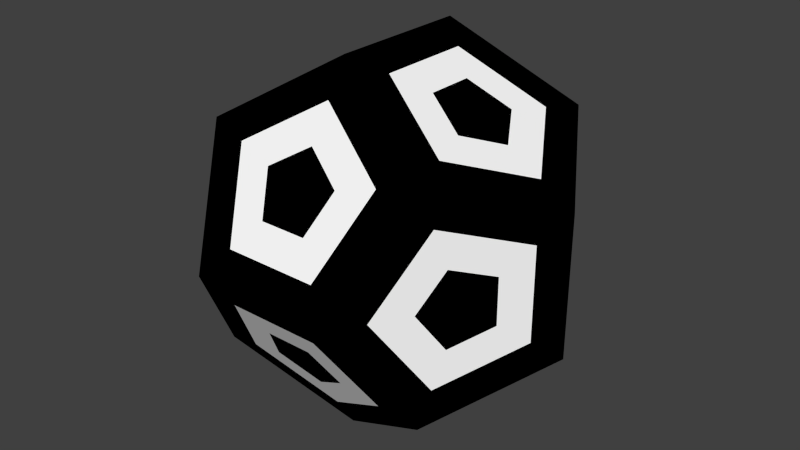# Source: m_18.blend  (saved by Blender 2.79.0; exported with 4.5.12 LTS)
import bpy
from mathutils import Matrix  # noqa: F401  (used for matrix-valued properties, if any)

bpy.ops.wm.read_factory_settings(use_empty=True)
scene = bpy.context.scene
scene.name = 'Scene'

# ---- collections
col_collection_1 = bpy.data.collections.new('Collection 1'); scene.collection.children.link(col_collection_1)

# ---- materials (node trees are filled in below, after node groups)
mat_002 = bpy.data.materials.new('Матеріал.002')
mat_002.alpha_threshold = 0.0
mat_002.use_transparent_shadow = False
mat_002.diffuse_color = (1.0, 1.0, 1.0, 1.0)
mat_002.roughness = 0.5
mat_003 = bpy.data.materials.new('Матеріал.003')
mat_003.alpha_threshold = 0.0
mat_003.use_transparent_shadow = False
mat_003.diffuse_color = (0.0, 0.0, 0.0, 1.0)
mat_003.roughness = 0.5

# ---- material node trees

# ---- world
world_world = bpy.data.worlds.new('World'); scene.world = world_world
world_world.color = (0.05088, 0.05088, 0.05088)
world_world.use_sun_shadow = False
world_world.sun_shadow_jitter_overblur = 0.0
world_world.cycles.sampling_method = 'NONE'
world_world.cycles.sample_map_resolution = 256

# ---- meshes
me_dodecahedron = bpy.data.meshes.new('Dodecahedron')
me_dodecahedron.from_pydata([(1.607, 1.607, 1.607), (1.607, 1.607, -1.607), (1.607, -1.607, 1.607), (1.607, -1.607, -1.607), (-1.607, 1.607, 1.607), (-1.607, 1.607, -1.607), (-1.607, -1.607, 1.607), (-1.607, -1.607, -1.607), (0.9931, 2.6, 0.0), (-0.9931, 2.6, 0.0), (0.9931, -2.6, 0.0), (-0.9931, -2.6, 0.0), (2.6, 0.0, 0.9931), (2.6, 0.0, -0.9931), (-2.6, 0.0, 0.9931), (-2.6, 0.0, -0.9931), (0.0, 0.9931, 2.6), (0.0, -0.9931, 2.6), (0.0, 0.9931, -2.6), (0.0, -0.9931, -2.6), (0.0, 1.881, 1.163), (1.163, 0.0, 1.881), (-1.163, 0.0, 1.881), (-1.881, 1.163, 0.0), (-1.881, -1.163, 0.0), (0.0, -1.881, 1.163), (1.881, 1.163, 0.0), (0.0, -1.881, -1.163), (-1.163, 0.0, -1.881), (1.881, -1.163, 0.0), (1.163, 0.0, -1.881), (0.0, 1.881, -1.163), (0.331, 2.6, 0.0), (-0.331, 2.6, 0.0), (-1.938, -1.071, 1.402), (-2.269, -0.5356, 1.198), (0.7752, 0.331, -2.121), (0.3876, 0.6621, -2.36), (-1.402, 1.938, 1.071), (-1.198, 2.269, 0.5356), (0.0, 0.331, 2.6), (0.0, -0.331, 2.6), (-1.459, 1.071, -1.698), (-1.311, 0.5356, -1.79), (1.071, 1.402, 1.938), (0.5356, 1.198, 2.269), (-1.071, -1.402, 1.938), (-0.5356, -1.198, 2.269), (-2.121, 0.7752, 0.331), (-2.36, 0.3876, 0.6621), (1.698, 1.459, 1.071), (1.79, 1.311, 0.5356), (2.121, -0.7752, 0.331), (2.36, -0.3876, 0.6621), (-1.938, -1.071, -1.402), (-2.269, -0.5356, -1.198), (-1.071, -1.402, -1.938), (-0.5356, -1.198, -2.269), (0.331, -2.6, 0.0), (-0.331, -2.6, 0.0), (-1.071, 1.402, 1.938), (-0.5356, 1.198, 2.269), (-1.402, -1.938, 1.071), (-1.198, -2.269, 0.5356), (1.071, -1.402, 1.938), (0.5356, -1.198, 2.269), (1.938, 1.071, -1.402), (2.269, 0.5356, -1.198), (0.0, 0.331, -2.6), (0.0, -0.331, -2.6), (1.071, -1.402, -1.938), (0.5356, -1.198, -2.269), (1.402, -1.938, -1.071), (1.198, -2.269, -0.5356), (-1.071, 1.402, -1.938), (-0.5356, 1.198, -2.269), (2.6, 0.0, 0.331), (2.6, 0.0, -0.331), (2.121, 0.7752, 0.331), (2.36, 0.3876, 0.6621), (1.938, -1.071, 1.402), (2.269, -0.5356, 1.198), (-1.402, -1.938, -1.071), (-1.198, -2.269, -0.5356), (1.402, 1.938, 1.071), (1.198, 2.269, 0.5356), (1.402, -1.938, 1.071), (1.198, -2.269, 0.5356), (1.071, 1.402, -1.938), (0.5356, 1.198, -2.269), (-0.3876, 0.6621, -2.36), (-0.7752, 0.331, -2.121), (-0.6621, 2.36, -0.3876), (-0.331, 2.121, -0.7752), (-2.6, 0.0, 0.331), (-2.6, 0.0, -0.331), (-1.938, 1.071, -1.402), (-2.269, 0.5356, -1.198), (-1.938, 1.071, 1.402), (-2.269, 0.5356, 1.198), (1.938, -1.071, -1.402), (2.269, -0.5356, -1.198), (-2.36, -0.3876, 0.6621), (-2.121, -0.7752, 0.331), (-1.402, 1.938, -1.071), (-1.198, 2.269, -0.5356), (1.402, 1.938, -1.071), (1.198, 2.269, -0.5356), (1.938, 1.071, 1.402), (2.269, 0.5356, 1.198), (-0.331, -2.121, -0.7752), (-0.6621, -2.36, -0.3876), (-0.6621, -2.36, 0.3876), (-0.331, -2.121, 0.7752), (0.3876, 0.6621, 2.36), (0.7752, 0.331, 2.121), (-0.7752, 0.331, 2.121), (-0.3876, 0.6621, 2.36), (1.071, 1.698, 1.459), (0.5356, 1.79, 1.311), (-0.331, 2.121, 0.7752), (-0.6621, 2.36, 0.3876), (-1.071, 1.698, 1.459), (-0.5356, 1.79, 1.311), (0.0, 1.289, 2.121), (0.0, 1.585, 1.642), (0.6621, 2.36, 0.3876), (0.331, 2.121, 0.7752), (2.121, 0.0, 1.289), (1.642, 0.0, 1.585), (1.311, -0.5356, 1.79), (1.459, -1.071, 1.698), (0.3876, -0.6621, 2.36), (0.7752, -0.331, 2.121), (1.311, 0.5356, 1.79), (1.459, 1.071, 1.698), (-0.7752, -0.331, 2.121), (-0.3876, -0.6621, 2.36), (-1.459, -1.071, 1.698), (-1.311, -0.5356, 1.79), (-1.642, 0.0, 1.585), (-2.121, 0.0, 1.289), (-1.459, 1.071, 1.698), (-1.311, 0.5356, 1.79), (-2.36, 0.3876, -0.6621), (-2.121, 0.7752, -0.331), (-1.79, 1.311, -0.5356), (-1.698, 1.459, -1.071), (-1.289, 2.121, 0.0), (-1.585, 1.642, 0.0), (-1.79, 1.311, 0.5356), (-1.698, 1.459, 1.071), (-2.121, -0.7752, -0.331), (-2.36, -0.3876, -0.6621), (-1.79, -1.311, 0.5356), (-1.698, -1.459, 1.071), (-1.289, -2.121, 0.0), (-1.585, -1.642, 0.0), (-1.79, -1.311, -0.5356), (-1.698, -1.459, -1.071), (1.071, -1.698, 1.459), (0.5356, -1.79, 1.311), (0.0, -1.585, 1.642), (0.0, -1.289, 2.121), (0.6621, -2.36, 0.3876), (0.331, -2.121, 0.7752), (-0.5356, -1.79, 1.311), (-1.071, -1.698, 1.459), (1.289, 2.121, 0.0), (1.585, 1.642, 0.0), (1.698, 1.459, -1.071), (1.79, 1.311, -0.5356), (2.121, 0.7752, -0.331), (2.36, 0.3876, -0.6621), (1.071, -1.698, -1.459), (0.5356, -1.79, -1.311), (0.0, -1.289, -2.121), (0.0, -1.585, -1.642), (-1.071, -1.698, -1.459), (-0.5356, -1.79, -1.311), (0.331, -2.121, -0.7752), (0.6621, -2.36, -0.3876), (-1.642, 0.0, -1.585), (-2.121, 0.0, -1.289), (-1.459, -1.071, -1.698), (-1.311, -0.5356, -1.79), (-0.7752, -0.331, -2.121), (-0.3876, -0.6621, -2.36), (1.698, -1.459, 1.071), (1.79, -1.311, 0.5356), (2.36, -0.3876, -0.6621), (2.121, -0.7752, -0.331), (1.79, -1.311, -0.5356), (1.698, -1.459, -1.071), (1.585, -1.642, 0.0), (1.289, -2.121, 0.0), (1.311, 0.5356, -1.79), (1.459, 1.071, -1.698), (0.3876, -0.6621, -2.36), (0.7752, -0.331, -2.121), (1.459, -1.071, -1.698), (1.311, -0.5356, -1.79), (1.642, 0.0, -1.585), (2.121, 0.0, -1.289), (1.071, 1.698, -1.459), (0.5356, 1.79, -1.311), (0.331, 2.121, -0.7752), (0.6621, 2.36, -0.3876), (-1.071, 1.698, -1.459), (-0.5356, 1.79, -1.311), (0.0, 1.585, -1.642), (0.0, 1.289, -2.121), (0.5356, 1.494, -1.79), (-0.8667, 2.029, -0.9232), (0.0, 2.36, -0.3876), (1.79, 0.5356, -1.494), (0.9232, 0.8667, -2.029), (0.3876, 0.0, -2.36), (2.029, -0.9232, -0.8667), (2.029, -0.9232, 0.8667), (2.36, -0.3876, 0.0), (1.494, -1.79, -0.5356), (1.494, -1.79, 0.5356), (-0.3876, 0.0, -2.36), (-0.8667, -2.029, -0.9232), (-0.5356, -1.494, -1.79), (0.5356, -1.494, -1.79), (0.0, -2.36, -0.3876), (0.8667, -2.029, -0.9232), (2.029, 0.9232, 0.8667), (-0.5356, -1.494, 1.79), (0.8667, -2.029, 0.9232), (0.5356, -1.494, 1.79), (-1.494, -1.79, 0.5356), (-2.029, -0.9232, -0.8667), (-2.36, -0.3876, 0.0), (-1.494, 1.79, -0.5356), (-2.029, 0.9232, 0.8667), (-2.36, 0.3876, 0.0), (-0.3876, 0.0, 2.36), (-1.79, 0.5356, 1.494), (-0.9232, -0.8667, 2.029), (1.79, -0.5356, 1.494), (1.79, 0.5356, 1.494), (0.9232, -0.8667, 2.029), (0.0, 2.36, 0.3876), (0.8667, 2.029, 0.9232), (0.5356, 1.494, 1.79), (-0.8667, 2.029, 0.9232), (-0.5356, 1.494, 1.79), (2.36, 0.3876, 0.0), (1.494, 1.79, 0.5356), (-1.79, -0.5356, -1.494), (-0.9232, 0.8667, -2.029), (0.0, -2.36, 0.3876), (-0.8667, -2.029, 0.9232), (0.8667, 2.029, -0.9232), (-0.5356, 1.494, -1.79), (1.494, 1.79, -0.5356), (2.029, 0.9232, -0.8667), (-2.029, -0.9232, 0.8667), (-1.494, -1.79, -0.5356), (-2.029, 0.9232, -0.8667), (-1.494, 1.79, 0.5356), (0.9232, -0.8667, -2.029), (1.79, -0.5356, -1.494), (-1.79, -0.5356, 1.494), (-0.9232, 0.8667, 2.029), (-1.79, 0.5356, -1.494), (-0.9232, -0.8667, -2.029), (0.3876, 0.0, 2.36), (0.9232, 0.8667, 2.029)], [], [(0, 44, 135), (16, 40, 114), (19, 57, 187), (15, 97, 183), (16, 61, 117), (14, 35, 141), (13, 101, 203), (3, 70, 200), (4, 38, 151), (5, 96, 147), (7, 82, 159), (6, 34, 155), (13, 67, 173), (1, 106, 170), (18, 75, 211), (8, 107, 207), (6, 62, 167), (11, 59, 112), (5, 74, 42), (7, 54, 184), (8, 85, 168), (12, 76, 79), (4, 60, 122), (9, 39, 121), (16, 45, 124), (0, 84, 118), (8, 32, 126), (17, 65, 132), (12, 109, 128), (2, 80, 131), (6, 46, 138), (4, 98, 142), (17, 41, 137), (15, 95, 144), (14, 99, 49), (9, 105, 148), (14, 94, 102), (15, 55, 153), (11, 63, 156), (2, 64, 160), (10, 87, 164), (17, 47, 163), (0, 108, 50), (3, 72, 174), (10, 58, 181), (19, 71, 176), (7, 56, 178), (11, 83, 111), (18, 68, 90), (2, 86, 188), (10, 73, 195), (13, 77, 190), (12, 81, 53), (3, 100, 193), (19, 69, 198), (18, 89, 37), (1, 66, 197), (9, 33, 92), (5, 104, 208), (1, 88, 204), (205, 210, 31), (204, 212, 205), (205, 212, 210), (212, 211, 210), (204, 88, 212), (88, 89, 212), (212, 89, 211), (89, 18, 211), (209, 93, 31), (208, 213, 209), (209, 213, 93), (213, 92, 93), (208, 104, 213), (104, 105, 213), (213, 105, 92), (105, 9, 92), (93, 206, 31), (92, 214, 93), (93, 214, 206), (214, 207, 206), (92, 33, 214), (33, 32, 214), (214, 32, 207), (32, 8, 207), (196, 202, 30), (197, 215, 196), (196, 215, 202), (215, 203, 202), (197, 66, 215), (66, 67, 215), (215, 67, 203), (67, 13, 203), (36, 196, 30), (37, 216, 36), (36, 216, 196), (216, 197, 196), (37, 89, 216), (89, 88, 216), (216, 88, 197), (88, 1, 197), (199, 36, 30), (198, 217, 199), (199, 217, 36), (217, 37, 36), (198, 69, 217), (69, 68, 217), (217, 68, 37), (68, 18, 37), (192, 191, 29), (193, 218, 192), (192, 218, 191), (218, 190, 191), (193, 100, 218), (100, 101, 218), (218, 101, 190), (101, 13, 190), (52, 189, 29), (53, 219, 52), (52, 219, 189), (219, 188, 189), (53, 81, 219), (81, 80, 219), (219, 80, 188), (80, 2, 188), (191, 52, 29), (190, 220, 191), (191, 220, 52), (220, 53, 52), (190, 77, 220), (77, 76, 220), (220, 76, 53), (76, 12, 53), (194, 192, 29), (195, 221, 194), (194, 221, 192), (221, 193, 192), (195, 73, 221), (73, 72, 221), (221, 72, 193), (72, 3, 193), (189, 194, 29), (188, 222, 189), (189, 222, 194), (222, 195, 194), (188, 86, 222), (86, 87, 222), (222, 87, 195), (87, 10, 195), (91, 186, 28), (90, 223, 91), (91, 223, 186), (223, 187, 186), (90, 68, 223), (68, 69, 223), (223, 69, 187), (69, 19, 187), (110, 179, 27), (111, 224, 110), (110, 224, 179), (224, 178, 179), (111, 83, 224), (83, 82, 224), (224, 82, 178), (82, 7, 178), (179, 177, 27), (178, 225, 179), (179, 225, 177), (225, 176, 177), (178, 56, 225), (56, 57, 225), (225, 57, 176), (57, 19, 176), (177, 175, 27), (176, 226, 177), (177, 226, 175), (226, 174, 175), (176, 71, 226), (71, 70, 226), (226, 70, 174), (70, 3, 174), (180, 110, 27), (181, 227, 180), (180, 227, 110), (227, 111, 110), (181, 58, 227), (58, 59, 227), (227, 59, 111), (59, 11, 111), (175, 180, 27), (174, 228, 175), (175, 228, 180), (228, 181, 180), (174, 72, 228), (72, 73, 228), (228, 73, 181), (73, 10, 181), (51, 78, 26), (50, 229, 51), (51, 229, 78), (229, 79, 78), (50, 108, 229), (108, 109, 229), (229, 109, 79), (109, 12, 79), (162, 166, 25), (163, 230, 162), (162, 230, 166), (230, 167, 166), (163, 47, 230), (47, 46, 230), (230, 46, 167), (46, 6, 167), (165, 161, 25), (164, 231, 165), (165, 231, 161), (231, 160, 161), (164, 87, 231), (87, 86, 231), (231, 86, 160), (86, 2, 160), (161, 162, 25), (160, 232, 161), (161, 232, 162), (232, 163, 162), (160, 64, 232), (64, 65, 232), (232, 65, 163), (65, 17, 163), (157, 154, 24), (156, 233, 157), (157, 233, 154), (233, 155, 154), (156, 63, 233), (63, 62, 233), (233, 62, 155), (62, 6, 155), (152, 158, 24), (153, 234, 152), (152, 234, 158), (234, 159, 158), (153, 55, 234), (55, 54, 234), (234, 54, 159), (54, 7, 159), (103, 152, 24), (102, 235, 103), (103, 235, 152), (235, 153, 152), (102, 94, 235), (94, 95, 235), (235, 95, 153), (95, 15, 153), (149, 146, 23), (148, 236, 149), (149, 236, 146), (236, 147, 146), (148, 105, 236), (105, 104, 236), (236, 104, 147), (104, 5, 147), (48, 150, 23), (49, 237, 48), (48, 237, 150), (237, 151, 150), (49, 99, 237), (99, 98, 237), (237, 98, 151), (98, 4, 151), (145, 48, 23), (144, 238, 145), (145, 238, 48), (238, 49, 48), (144, 95, 238), (95, 94, 238), (238, 94, 49), (94, 14, 49), (136, 116, 22), (137, 239, 136), (136, 239, 116), (239, 117, 116), (137, 41, 239), (41, 40, 239), (239, 40, 117), (40, 16, 117), (143, 140, 22), (142, 240, 143), (143, 240, 140), (240, 141, 140), (142, 98, 240), (98, 99, 240), (240, 99, 141), (99, 14, 141), (139, 136, 22), (138, 241, 139), (139, 241, 136), (241, 137, 136), (138, 46, 241), (46, 47, 241), (241, 47, 137), (47, 17, 137), (130, 129, 21), (131, 242, 130), (130, 242, 129), (242, 128, 129), (131, 80, 242), (80, 81, 242), (242, 81, 128), (81, 12, 128), (129, 134, 21), (128, 243, 129), (129, 243, 134), (243, 135, 134), (128, 109, 243), (109, 108, 243), (243, 108, 135), (108, 0, 135), (133, 130, 21), (132, 244, 133), (133, 244, 130), (244, 131, 130), (132, 65, 244), (65, 64, 244), (244, 64, 131), (64, 2, 131), (127, 120, 20), (126, 245, 127), (127, 245, 120), (245, 121, 120), (126, 32, 245), (32, 33, 245), (245, 33, 121), (33, 9, 121), (119, 127, 20), (118, 246, 119), (119, 246, 127), (246, 126, 127), (118, 84, 246), (84, 85, 246), (246, 85, 126), (85, 8, 126), (125, 119, 20), (124, 247, 125), (125, 247, 119), (247, 118, 119), (124, 45, 247), (45, 44, 247), (247, 44, 118), (44, 0, 118), (120, 123, 20), (121, 248, 120), (120, 248, 123), (248, 122, 123), (121, 39, 248), (39, 38, 248), (248, 38, 122), (38, 4, 122), (123, 125, 20), (122, 249, 123), (123, 249, 125), (249, 124, 125), (122, 60, 249), (60, 61, 249), (249, 61, 124), (61, 16, 124), (78, 172, 26), (79, 250, 78), (78, 250, 172), (250, 173, 172), (79, 76, 250), (76, 77, 250), (250, 77, 173), (77, 13, 173), (169, 51, 26), (168, 251, 169), (169, 251, 51), (251, 50, 51), (168, 85, 251), (85, 84, 251), (251, 84, 50), (84, 0, 50), (185, 182, 28), (184, 252, 185), (185, 252, 182), (252, 183, 182), (184, 54, 252), (54, 55, 252), (252, 55, 183), (55, 15, 183), (43, 91, 28), (42, 253, 43), (43, 253, 91), (253, 90, 91), (42, 74, 253), (74, 75, 253), (253, 75, 90), (75, 18, 90), (113, 165, 25), (112, 254, 113), (113, 254, 165), (254, 164, 165), (112, 59, 254), (59, 58, 254), (254, 58, 164), (58, 10, 164), (166, 113, 25), (167, 255, 166), (166, 255, 113), (255, 112, 113), (167, 62, 255), (62, 63, 255), (255, 63, 112), (63, 11, 112), (206, 205, 31), (207, 256, 206), (206, 256, 205), (256, 204, 205), (207, 107, 256), (107, 106, 256), (256, 106, 204), (106, 1, 204), (210, 209, 31), (211, 257, 210), (210, 257, 209), (257, 208, 209), (211, 75, 257), (75, 74, 257), (257, 74, 208), (74, 5, 208), (171, 169, 26), (170, 258, 171), (171, 258, 169), (258, 168, 169), (170, 106, 258), (106, 107, 258), (258, 107, 168), (107, 8, 168), (172, 171, 26), (173, 259, 172), (172, 259, 171), (259, 170, 171), (173, 67, 259), (67, 66, 259), (259, 66, 170), (66, 1, 170), (154, 103, 24), (155, 260, 154), (154, 260, 103), (260, 102, 103), (155, 34, 260), (34, 35, 260), (260, 35, 102), (35, 14, 102), (158, 157, 24), (159, 261, 158), (158, 261, 157), (261, 156, 157), (159, 82, 261), (82, 83, 261), (261, 83, 156), (83, 11, 156), (146, 145, 23), (147, 262, 146), (146, 262, 145), (262, 144, 145), (147, 96, 262), (96, 97, 262), (262, 97, 144), (97, 15, 144), (150, 149, 23), (151, 263, 150), (150, 263, 149), (263, 148, 149), (151, 38, 263), (38, 39, 263), (263, 39, 148), (39, 9, 148), (201, 199, 30), (200, 264, 201), (201, 264, 199), (264, 198, 199), (200, 70, 264), (70, 71, 264), (264, 71, 198), (71, 19, 198), (202, 201, 30), (203, 265, 202), (202, 265, 201), (265, 200, 201), (203, 101, 265), (101, 100, 265), (265, 100, 200), (100, 3, 200), (140, 139, 22), (141, 266, 140), (140, 266, 139), (266, 138, 139), (141, 35, 266), (35, 34, 266), (266, 34, 138), (34, 6, 138), (116, 143, 22), (117, 267, 116), (116, 267, 143), (267, 142, 143), (117, 61, 267), (61, 60, 267), (267, 60, 142), (60, 4, 142), (182, 43, 28), (183, 268, 182), (182, 268, 43), (268, 42, 43), (183, 97, 268), (97, 96, 268), (268, 96, 42), (96, 5, 42), (186, 185, 28), (187, 269, 186), (186, 269, 185), (269, 184, 185), (187, 57, 269), (57, 56, 269), (269, 56, 184), (56, 7, 184), (115, 133, 21), (114, 270, 115), (115, 270, 133), (270, 132, 133), (114, 40, 270), (40, 41, 270), (270, 41, 132), (41, 17, 132), (134, 115, 21), (135, 271, 134), (134, 271, 115), (271, 114, 115), (135, 44, 271), (44, 45, 271), (271, 45, 114), (45, 16, 114)])
me_dodecahedron.polygons.foreach_set('material_index', [1, 1, 1, 1, 1, 1, 1, 1, 1, 1, 1, 1, 1, 1, 1, 1, 1, 1, 1, 1, 1, 1, 1, 1, 1, 1, 1, 1, 1, 1, 1, 1, 1, 1, 1, 1, 1, 1, 1, 1, 1, 1, 1, 1, 1, 1, 1, 1, 1, 1, 1, 1, 1, 1, 1, 1, 1, 1, 1, 1, 1, 0, 0, 0, 1, 1, 1, 1, 1, 0, 0, 0, 1, 1, 1, 1, 1, 0, 0, 0, 1, 1, 1, 1, 1, 0, 0, 0, 1, 1, 1, 1, 1, 0, 0, 0, 1, 1, 1, 1, 1, 0, 0, 0, 1, 1, 1, 1, 1, 0, 0, 0, 1, 1, 1, 1, 1, 0, 0, 0, 1, 1, 1, 1, 1, 0, 0, 0, 1, 1, 1, 1, 1, 0, 0, 0, 1, 1, 1, 1, 1, 0, 0, 0, 1, 1, 1, 1, 1, 0, 0, 0, 1, 1, 1, 1, 1, 0, 0, 0, 1, 1, 1, 1, 1, 0, 0, 0, 1, 1, 1, 1, 1, 0, 0, 0, 1, 1, 1, 1, 1, 0, 0, 0, 1, 1, 1, 1, 1, 0, 0, 0, 1, 1, 1, 1, 1, 0, 0, 0, 1, 1, 1, 1, 1, 0, 0, 0, 1, 1, 1, 1, 1, 0, 0, 0, 1, 1, 1, 1, 1, 0, 0, 0, 1, 1, 1, 1, 1, 0, 0, 0, 1, 1, 1, 1, 1, 0, 0, 0, 1, 1, 1, 1, 1, 0, 0, 0, 1, 1, 1, 1, 1, 0, 0, 0, 1, 1, 1, 1, 1, 0, 0, 0, 1, 1, 1, 1, 1, 0, 0, 0, 1, 1, 1, 1, 1, 0, 0, 0, 1, 1, 1, 1, 1, 0, 0, 0, 1, 1, 1, 1, 1, 0, 0, 0, 1, 1, 1, 1, 1, 0, 0, 0, 1, 1, 1, 1, 1, 0, 0, 0, 1, 1, 1, 1, 1, 0, 0, 0, 1, 1, 1, 1, 1, 0, 0, 0, 1, 1, 1, 1, 1, 0, 0, 0, 1, 1, 1, 1, 1, 0, 0, 0, 1, 1, 1, 1, 1, 0, 0, 0, 1, 1, 1, 1, 1, 0, 0, 0, 1, 1, 1, 1, 1, 0, 0, 0, 1, 1, 1, 1, 1, 0, 0, 0, 1, 1, 1, 1, 1, 0, 0, 0, 1, 1, 1, 1, 1, 0, 0, 0, 1, 1, 1, 1, 1, 0, 0, 0, 1, 1, 1, 1, 1, 0, 0, 0, 1, 1, 1, 1, 1, 0, 0, 0, 1, 1, 1, 1, 1, 0, 0, 0, 1, 1, 1, 1, 1, 0, 0, 0, 1, 1, 1, 1, 1, 0, 0, 0, 1, 1, 1, 1, 1, 0, 0, 0, 1, 1, 1, 1, 1, 0, 0, 0, 1, 1, 1, 1, 1, 0, 0, 0, 1, 1, 1, 1, 1, 0, 0, 0, 1, 1, 1, 1, 1, 0, 0, 0, 1, 1, 1, 1, 1, 0, 0, 0, 1, 1, 1, 1, 1, 0, 0, 0, 1, 1, 1, 1, 1, 0, 0, 0, 1, 1, 1, 1, 1, 0, 0, 0, 1, 1, 1, 1, 1, 0, 0, 0, 1, 1, 1, 1, 1, 0, 0, 0, 1, 1, 1, 1, 1, 0, 0, 0, 1, 1, 1, 1])
me_dodecahedron.materials.append(mat_002)
me_dodecahedron.materials.append(mat_003)
me_dodecahedron.use_remesh_preserve_volume = False
me_dodecahedron.use_remesh_preserve_attributes = False
me_dodecahedron.use_mirror_vertex_groups = False
me_dodecahedron.update()

# ---- objects
ob_dodecahedron = bpy.data.objects.new('Dodecahedron', me_dodecahedron)

# ---- transforms, parenting, visibility, modifiers, constraints
ob_dodecahedron.location = (0.0, 0.0, 0.0)
ob_dodecahedron.lineart.crease_threshold = 0.0

# ---- collection membership
col_collection_1.objects.link(ob_dodecahedron)

# ---- scene / render settings (as saved in the file)
scene.frame_start = 1; scene.frame_end = 250; scene.frame_set(1)
scene.render.engine = 'BLENDER_EEVEE_NEXT'
scene.render.resolution_percentage = 50
scene.render.dither_intensity = 0.0
scene.cycles.use_denoising = False
scene.cycles.samples = 10
scene.cycles.sampling_pattern = 'TABULATED_SOBOL'
scene.cycles.light_sampling_threshold = 0.0
scene.cycles.use_adaptive_sampling = False
scene.cycles.use_light_tree = False
scene.cycles.blur_glossy = 0.0
scene.cycles.pixel_filter_type = 'GAUSSIAN'
scene.cycles.sample_clamp_indirect = 0.0
scene.view_settings.view_transform = 'Standard'
bpy.context.view_layer.update()

# ---- added for rendering (the .blend has no active camera and no usable light): camera, sun
cam_auto = bpy.data.cameras.new('AutoCamera')
cam_auto.lens = 50.0
cam_auto.sensor_width = 36.0
cam_auto.clip_end = 1000.0
ob_auto_camera = bpy.data.objects.new('AutoCamera', cam_auto)
scene.collection.objects.link(ob_auto_camera)
ob_auto_camera.location = (8.33319, -9.99982, 6.66655)
ob_auto_camera.rotation_euler = (1.09748, -7.21219e-08, 0.694738)
scene.camera = ob_auto_camera
light_auto_sun = bpy.data.lights.new('AutoSun', 'SUN')
light_auto_sun.energy = 3.0
light_auto_sun.angle = 0.0523599
ob_auto_sun = bpy.data.objects.new('AutoSun', light_auto_sun)
scene.collection.objects.link(ob_auto_sun)
ob_auto_sun.rotation_euler = (0.872665, 0.174533, 0.523599)
bpy.context.view_layer.update()
